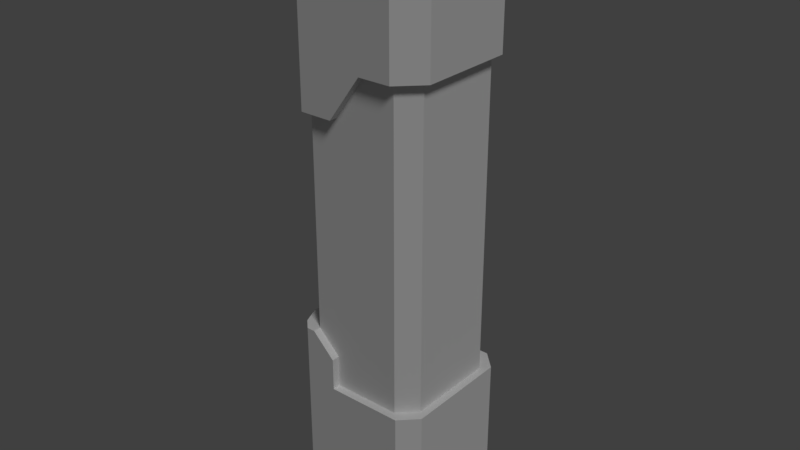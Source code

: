 # Source: RobotRampage_Wall-Post.blend  (saved by Blender 2.77.0; exported with 4.5.12 LTS)
import bpy
from mathutils import Matrix  # noqa: F401  (used for matrix-valued properties, if any)

bpy.ops.wm.read_factory_settings(use_empty=True)
scene = bpy.context.scene
scene.name = 'Scene'

# ---- collections
col_collection_1 = bpy.data.collections.new('Collection 1'); scene.collection.children.link(col_collection_1)
col_collection_11 = bpy.data.collections.new('Collection 11'); scene.collection.children.link(col_collection_11)

# ---- materials (node trees are filled in below, after node groups)
mat_main_material = bpy.data.materials.new('Main Material')
mat_main_material.alpha_threshold = 0.0
mat_main_material.use_transparent_shadow = False
mat_main_material.roughness = 0.5
mat_main_material.line_color = (0.0, 0.0, 0.0, 1.0)

# ---- material node trees

# ---- world
world_world = bpy.data.worlds.new('World'); scene.world = world_world
world_world.color = (0.05088, 0.05088, 0.05088)
world_world.use_sun_shadow = False
world_world.sun_shadow_jitter_overblur = 0.0
world_world.cycles.sampling_method = 'MANUAL'

# ---- cameras
cam_camera = bpy.data.cameras.new('Camera')
cam_camera.clip_end = 100.0
cam_camera.lens = 35.0
cam_camera.sensor_width = 32.0
cam_camera.sensor_height = 18.0
cam_camera.ortho_scale = 7.314
cam_camera.dof.focus_distance = 0.0
cam_camera.dof.aperture_fstop = 128.0

# ---- lights
light_sun = bpy.data.lights.new('Sun', 'SUN')
light_sun.transmission_factor = 0.0
light_sun.angle = 0.1993
light_sun.energy = 1.0
light_sun.shadow_buffer_clip_start = 0.5
light_sun.shadow_soft_size = 0.1
light_sun.shadow_cascade_max_distance = 1000.0

# ---- meshes
me_cube_001 = bpy.data.meshes.new('Cube.001')
me_cube_001.from_pydata([(1.071, 1.471, 0.4432), (1.471, 1.071, 0.4432), (1.471, -1.071, 0.4432), (1.071, -1.471, 0.4432), (-1.071, -1.471, 0.4432), (-1.471, -1.071, 0.4432), (-1.471, 1.071, 0.4432), (-1.071, 1.471, 0.4432), (1.471, 1.071, 13.43), (1.071, 1.471, 13.43), (1.071, -1.471, 13.43), (1.471, -1.071, 13.43), (-1.471, -1.071, 13.43), (-1.071, -1.471, 13.43), (-1.071, 1.471, 13.43), (-1.471, 1.071, 13.43), (-1.146, -1.679, 10.83), (-1.679, -1.146, 10.83), (-1.679, 1.146, 10.83), (-1.146, 1.679, 10.83), (1.146, -1.679, 9.768), (1.146, 1.679, 9.768), (0.3819, -1.679, 9.768), (-0.3819, -1.679, 10.83), (-0.3819, 1.679, 10.83), (0.3819, 1.679, 9.768), (-1.355, -1.011, 13.9), (-1.679, -1.146, 13.58), (-1.011, -1.355, 13.9), (-1.146, -1.679, 13.58), (-1.011, 1.355, 13.9), (-1.146, 1.679, 13.58), (-1.355, 1.011, 13.9), (-1.679, 1.146, 13.58), (1.011, -1.355, 13.9), (1.146, -1.679, 13.58), (1.355, -1.011, 13.9), (1.355, 1.011, 13.9), (1.011, 1.355, 13.9), (1.146, 1.679, 13.58), (0.3819, -1.355, 13.9), (0.3819, -1.679, 13.58), (-0.3819, -1.679, 13.58), (-0.3819, -1.355, 13.9), (0.3819, 1.679, 13.58), (0.3819, 1.355, 13.9), (-0.3819, 1.355, 13.9), (-0.3819, 1.679, 13.58), (1.679, -0.9492, 9.768), (1.679, -1.146, 9.983), (1.54, -1.285, 9.768), (1.679, 1.146, 9.983), (1.679, 0.9492, 9.768), (1.54, 1.285, 9.768), (1.679, -1.146, 13.38), (1.679, -0.9492, 13.58), (1.546, -1.09, 13.71), (1.54, -1.285, 13.58), (1.679, 0.9492, 13.58), (1.679, 1.146, 13.38), (1.54, 1.285, 13.58), (1.546, 1.09, 13.71), (0.5284, -1.664, 3.343), (0.5284, 1.664, 3.343), (0.5284, -1.664, 0.3928), (0.5284, -1.264, 2.384e-07), (0.5284, 1.264, 2.384e-07), (0.5284, 1.664, 0.3928), (1.264, -1.664, 0.3928), (1.264, -1.264, -9.537e-07), (1.664, -1.264, 0.0), (1.264, -1.664, 4.644), (1.664, 1.264, 0.0), (1.264, 1.264, 2.384e-07), (1.264, 1.664, 0.3928), (1.264, 1.664, 4.644), (1.264, 1.664, 3.343), (1.664, 1.264, 3.343), (1.664, -1.264, 3.343), (1.264, -1.664, 3.343), (-1.255, 1.664, 3.343), (-1.655, 1.264, 3.343), (-1.255, 1.664, 0.3928), (-1.255, 1.264, 2.384e-07), (-1.655, 1.264, 0.3928), (-1.255, -1.264, 2.384e-07), (-1.255, -1.664, 0.3928), (-1.655, -1.264, 0.3928), (-1.655, -1.264, 3.343), (-1.255, -1.664, 3.343), (1.068, -1.664, 4.644), (0.5284, -1.664, 4.104), (0.5284, 1.664, 4.104), (1.068, 1.664, 4.644), (1.664, -1.264, 4.398), (1.664, -1.019, 4.644), (1.491, -1.438, 4.644), (1.664, 1.019, 4.644), (1.664, 1.264, 4.398), (1.491, 1.438, 4.644)], [], [(9, 0, 7, 14), (3, 10, 13, 4), (5, 12, 15, 6), (1, 8, 11, 2), (0, 9, 8, 1), (2, 11, 10, 3), (4, 13, 12, 5), (6, 15, 14, 7), (17, 18, 19, 16), (16, 29, 27, 17), (31, 19, 18, 33), (41, 42, 23, 22), (27, 33, 18, 17), (31, 47, 24, 19), (44, 39, 21, 25), (35, 41, 22, 20), (42, 29, 16, 23), (36, 34, 35, 57, 56), (47, 44, 25, 24), (60, 59, 51, 53, 21, 39), (23, 16, 19, 24), (22, 23, 24, 25), (28, 26, 27, 29), (32, 30, 31, 33), (56, 55, 58, 61, 37, 36), (26, 32, 33, 27), (43, 28, 29, 42), (38, 37, 61, 60, 39), (47, 31, 30, 46), (34, 40, 41, 35), (40, 43, 42, 41), (39, 44, 45, 38), (44, 47, 46, 45), (34, 36, 37, 38, 45, 46, 30, 32, 26, 28, 43, 40), (35, 20, 50, 49, 54, 57), (21, 53, 52, 48, 50, 20, 22, 25), (48, 49, 50), (51, 52, 53), (54, 55, 56, 57), (58, 59, 60, 61), (48, 52, 51, 59, 58, 55, 54, 49), (63, 76, 74, 67), (63, 67, 82, 80), (92, 93, 75, 76, 63), (64, 62, 89, 86), (79, 62, 64, 68), (91, 92, 63, 62), (88, 81, 84, 87), (99, 98, 77, 76, 75), (62, 63, 80, 81, 88, 89), (66, 65, 85, 83), (71, 96, 95, 97, 99, 75, 93, 90), (68, 69, 70), (72, 73, 74), (82, 83, 84), (85, 86, 87), (77, 72, 74, 76), (73, 66, 67, 74), (79, 68, 70, 78), (69, 73, 72, 70), (65, 69, 68, 64), (80, 82, 84, 81), (83, 85, 87, 84), (86, 89, 88, 87), (64, 86, 85, 65), (82, 67, 66, 83), (65, 66, 73, 69), (90, 93, 92, 91), (71, 90, 91, 62, 79), (94, 95, 96), (97, 98, 99), (71, 79, 78, 94, 96), (77, 98, 97, 95, 94, 78, 70, 72)])
_uv = me_cube_001.uv_layers.new(name='UVMap')
_uv.uv.foreach_set('vector', [0.1987, 0.9802, 0.1987, 0.8914, 0.184, 0.8914, 0.184, 0.9802, 0.1987, 0.8914, 0.1987, 0.9802, 0.184, 0.9802, 0.184, 0.8914, 0.1813, 0.8914, 0.1813, 0.9802, 0.1813, 0.9802, 0.1813, 0.8914, 0.2014, 0.8914, 0.2014, 0.9802, 0.2014, 0.9802, 0.2014, 0.8914, 0.07174, 0.8933, 0.07174, 0.9822, 0.07447, 0.9822, 0.07447, 0.8933, 0.07447, 0.8933, 0.07447, 0.9822, 0.07174, 0.9822, 0.07174, 0.8933, 0.05707, 0.8933, 0.05707, 0.9822, 0.05433, 0.9822, 0.05433, 0.8933, 0.05433, 0.8933, 0.05433, 0.9822, 0.05707, 0.9822, 0.05707, 0.8933, 0.1512, 0.6968, 0.1512, 0.6968, 0.155, 0.6968, 0.155, 0.6968, 0.155, 0.6968, 0.155, 0.7079, 0.1512, 0.7079, 0.1512, 0.6968, 0.155, 0.7079, 0.155, 0.6968, 0.1512, 0.6968, 0.1512, 0.7079, 0.166, 0.7079, 0.1605, 0.7079, 0.1605, 0.6968, 0.166, 0.6892, 0.1512, 0.7079, 0.1512, 0.7079, 0.1512, 0.6968, 0.1512, 0.6968, 0.155, 0.7079, 0.1605, 0.7079, 0.1605, 0.6968, 0.155, 0.6968, 0.166, 0.7079, 0.1714, 0.7079, 0.1714, 0.6892, 0.166, 0.6892, 0.1714, 0.7079, 0.166, 0.7079, 0.166, 0.6892, 0.1714, 0.6892, 0.1605, 0.7079, 0.155, 0.7079, 0.155, 0.6968, 0.1605, 0.6968, 0.04596, 0.7083, 0.04351, 0.7083, 0.04447, 0.706, 0.04729, 0.706, 0.04733, 0.7069, 0.1605, 0.7079, 0.166, 0.7079, 0.166, 0.6892, 0.1605, 0.6968, 0.1742, 0.7079, 0.1752, 0.7065, 0.1752, 0.6907, 0.1742, 0.6892, 0.1714, 0.6892, 0.1714, 0.7079, 0.1605, 0.6968, 0.155, 0.6968, 0.155, 0.6968, 0.1605, 0.6968, 0.166, 0.6892, 0.1605, 0.6968, 0.1605, 0.6968, 0.166, 0.6892, 0.02904, 0.7083, 0.02658, 0.7083, 0.02426, 0.706, 0.02807, 0.706, 0.02658, 0.7083, 0.02904, 0.7083, 0.02807, 0.706, 0.02426, 0.706, 0.04733, 0.7069, 0.04828, 0.706, 0.04828, 0.706, 0.04733, 0.7069, 0.04596, 0.7083, 0.04596, 0.7083, 0.02658, 0.7083, 0.02658, 0.7083, 0.02426, 0.706, 0.02426, 0.706, 0.03354, 0.7083, 0.02904, 0.7083, 0.02807, 0.706, 0.03354, 0.706, 0.04351, 0.7083, 0.04596, 0.7083, 0.04733, 0.7069, 0.04729, 0.706, 0.04447, 0.706, 0.03354, 0.706, 0.02807, 0.706, 0.02904, 0.7083, 0.03354, 0.7083, 0.04351, 0.7083, 0.039, 0.7083, 0.039, 0.706, 0.04447, 0.706, 0.039, 0.7083, 0.03354, 0.7083, 0.03354, 0.706, 0.039, 0.706, 0.04447, 0.706, 0.039, 0.706, 0.039, 0.7083, 0.04351, 0.7083, 0.039, 0.706, 0.03354, 0.706, 0.03354, 0.7083, 0.039, 0.7083, 0.1705, 0.7102, 0.1729, 0.7102, 0.1729, 0.7102, 0.1705, 0.7102, 0.166, 0.7102, 0.1605, 0.7102, 0.156, 0.7102, 0.1535, 0.7102, 0.1535, 0.7102, 0.156, 0.7102, 0.1605, 0.7102, 0.166, 0.7102, 0.1714, 0.7079, 0.1714, 0.6892, 0.1742, 0.6892, 0.1752, 0.6907, 0.1752, 0.7065, 0.1742, 0.7079, 0.1714, 0.6892, 0.1742, 0.6892, 0.1752, 0.6892, 0.1752, 0.6892, 0.1742, 0.6892, 0.1714, 0.6892, 0.166, 0.6892, 0.166, 0.6892, 0.04828, 0.6872, 0.04828, 0.6887, 0.04729, 0.6872, 0.04828, 0.6887, 0.04828, 0.6872, 0.04729, 0.6872, 0.04828, 0.7045, 0.04828, 0.706, 0.04733, 0.7069, 0.04729, 0.706, 0.04828, 0.706, 0.04828, 0.7045, 0.04729, 0.706, 0.04733, 0.7069, 0.165, 0.6457, 0.2209, 0.6457, 0.2266, 0.652, 0.2266, 0.717, 0.2209, 0.7228, 0.165, 0.7228, 0.1592, 0.717, 0.1592, 0.652, 0.1689, 0.6934, 0.175, 0.6934, 0.175, 0.6828, 0.1689, 0.6828, 0.1689, 0.6934, 0.1689, 0.6828, 0.1541, 0.6828, 0.1541, 0.6934, 0.1689, 0.7027, 0.1734, 0.7072, 0.175, 0.7072, 0.175, 0.6934, 0.1689, 0.6934, 0.1689, 0.6828, 0.1689, 0.6934, 0.1541, 0.6934, 0.1541, 0.6828, 0.175, 0.6934, 0.1689, 0.6934, 0.1689, 0.6828, 0.175, 0.6828, 0.1689, 0.7027, 0.1689, 0.7027, 0.1689, 0.6934, 0.1689, 0.6934, 0.1507, 0.6934, 0.1507, 0.6934, 0.1507, 0.6828, 0.1507, 0.6828, 0.05578, 0.7072, 0.05723, 0.7052, 0.05723, 0.6934, 0.0539, 0.6934, 0.0539, 0.7072, 0.1689, 0.6934, 0.1689, 0.6934, 0.1541, 0.6934, 0.1507, 0.6934, 0.1507, 0.6934, 0.1541, 0.6934, 0.1689, 0.6796, 0.1689, 0.6796, 0.1541, 0.6796, 0.1541, 0.6796, 0.175, 0.7072, 0.1769, 0.7072, 0.1783, 0.7072, 0.1783, 0.7072, 0.1769, 0.7072, 0.175, 0.7072, 0.1734, 0.7072, 0.1734, 0.7072, 0.0539, 0.6828, 0.0539, 0.6796, 0.05723, 0.6796, 0.05723, 0.6796, 0.0539, 0.6796, 0.0539, 0.6828, 0.03296, 0.6828, 0.03296, 0.6796, 0.02963, 0.6828, 0.03296, 0.6796, 0.03296, 0.6828, 0.02963, 0.6828, 0.05723, 0.6934, 0.05723, 0.6796, 0.0539, 0.6828, 0.0539, 0.6934, 0.0539, 0.6796, 0.04778, 0.6796, 0.04778, 0.6828, 0.0539, 0.6828, 0.0539, 0.6934, 0.0539, 0.6828, 0.05723, 0.6796, 0.05723, 0.6934, 0.175, 0.6796, 0.175, 0.6796, 0.1783, 0.6796, 0.1783, 0.6796, 0.04778, 0.6796, 0.0539, 0.6796, 0.0539, 0.6828, 0.04778, 0.6828, 0.1541, 0.6934, 0.1541, 0.6828, 0.1507, 0.6828, 0.1507, 0.6934, 0.03296, 0.6796, 0.03296, 0.6796, 0.02963, 0.6828, 0.02963, 0.6828, 0.1541, 0.6828, 0.1541, 0.6934, 0.1507, 0.6934, 0.1507, 0.6828, 0.04778, 0.6828, 0.03296, 0.6828, 0.03296, 0.6796, 0.04778, 0.6796, 0.03296, 0.6828, 0.04778, 0.6828, 0.04778, 0.6796, 0.03296, 0.6796, 0.1689, 0.6796, 0.1689, 0.6796, 0.175, 0.6796, 0.175, 0.6796, 0.1734, 0.7072, 0.1734, 0.7072, 0.1689, 0.7027, 0.1689, 0.7027, 0.175, 0.7072, 0.1734, 0.7072, 0.1689, 0.7027, 0.1689, 0.6934, 0.175, 0.6934, 0.05723, 0.7052, 0.05723, 0.7072, 0.05578, 0.7072, 0.05723, 0.7072, 0.05723, 0.7052, 0.05578, 0.7072, 0.0539, 0.7072, 0.0539, 0.6934, 0.05723, 0.6934, 0.05723, 0.7052, 0.05578, 0.7072, 0.2168, 0.6919, 0.2168, 0.7253, 0.211, 0.7311, 0.163, 0.7311, 0.1572, 0.7253, 0.1572, 0.6919, 0.1572, 0.6528, 0.2168, 0.6528])
me_cube_001.materials.append(mat_main_material)
me_cube_001.use_remesh_preserve_volume = False
me_cube_001.use_remesh_preserve_attributes = False
me_cube_001.use_mirror_vertex_groups = False
me_cube_001.update()

# ---- objects
ob_sun = bpy.data.objects.new('Sun', light_sun)
ob_camera = bpy.data.objects.new('Camera', cam_camera)
ob_cube_001 = bpy.data.objects.new('Cube.001', me_cube_001)

# ---- transforms, parenting, visibility, modifiers, constraints
ob_sun.location = (10.26, 0.0, 29.14)
ob_sun.rotation_euler = (0.2348, 0.6363, -0.1707)
ob_sun.lineart.crease_threshold = 0.0
ob_camera.location = (7.481, -6.508, 5.344)
ob_camera.rotation_euler = (1.109, 0.01082, 0.8149)
ob_camera.lock_rotations_4d = False
ob_camera.empty_display_type = 'ARROWS'
ob_camera.color = (0.0, 0.0, 0.0, 0.0)
ob_camera.display_type = 'WIRE'
ob_camera.lineart.crease_threshold = 0.0
ob_cube_001.location = (0.0, 0.0, 0.0)
ob_cube_001.rotation_euler = (0.0, -0.0, 6.283)
ob_cube_001.scale = (-1.0, 1.0, 1.0)
ob_cube_001.lock_rotations_4d = False
ob_cube_001.empty_display_type = 'ARROWS'
ob_cube_001.lineart.crease_threshold = 0.0

# ---- collection membership
col_collection_1.objects.link(ob_sun)
col_collection_1.objects.link(ob_camera)
col_collection_11.objects.link(ob_cube_001)

# ---- scene / render settings (as saved in the file)
scene.frame_start = 1; scene.frame_end = 250; scene.frame_set(1)
scene.render.engine = 'BLENDER_EEVEE_NEXT'
scene.render.resolution_percentage = 50
scene.render.dither_intensity = 0.0
scene.cycles.use_denoising = False
scene.cycles.samples = 128
scene.cycles.sampling_pattern = 'TABULATED_SOBOL'
scene.cycles.light_sampling_threshold = 0.0
scene.cycles.use_adaptive_sampling = False
scene.cycles.use_light_tree = False
scene.cycles.blur_glossy = 0.0
scene.cycles.sample_clamp_indirect = 0.0
scene.view_settings.view_transform = 'Standard'
bpy.context.view_layer.update()

# ---- added for rendering (the .blend has no active camera): camera
cam_auto = bpy.data.cameras.new('AutoCamera')
cam_auto.lens = 50.0
cam_auto.sensor_width = 36.0
cam_auto.clip_end = 1000.0
ob_auto_camera = bpy.data.objects.new('AutoCamera', cam_auto)
scene.collection.objects.link(ob_auto_camera)
ob_auto_camera.location = (13.5941, -16.3129, 17.8273)
ob_auto_camera.rotation_euler = (1.09748, -7.21219e-08, 0.694738)
scene.camera = ob_auto_camera
bpy.context.view_layer.update()
